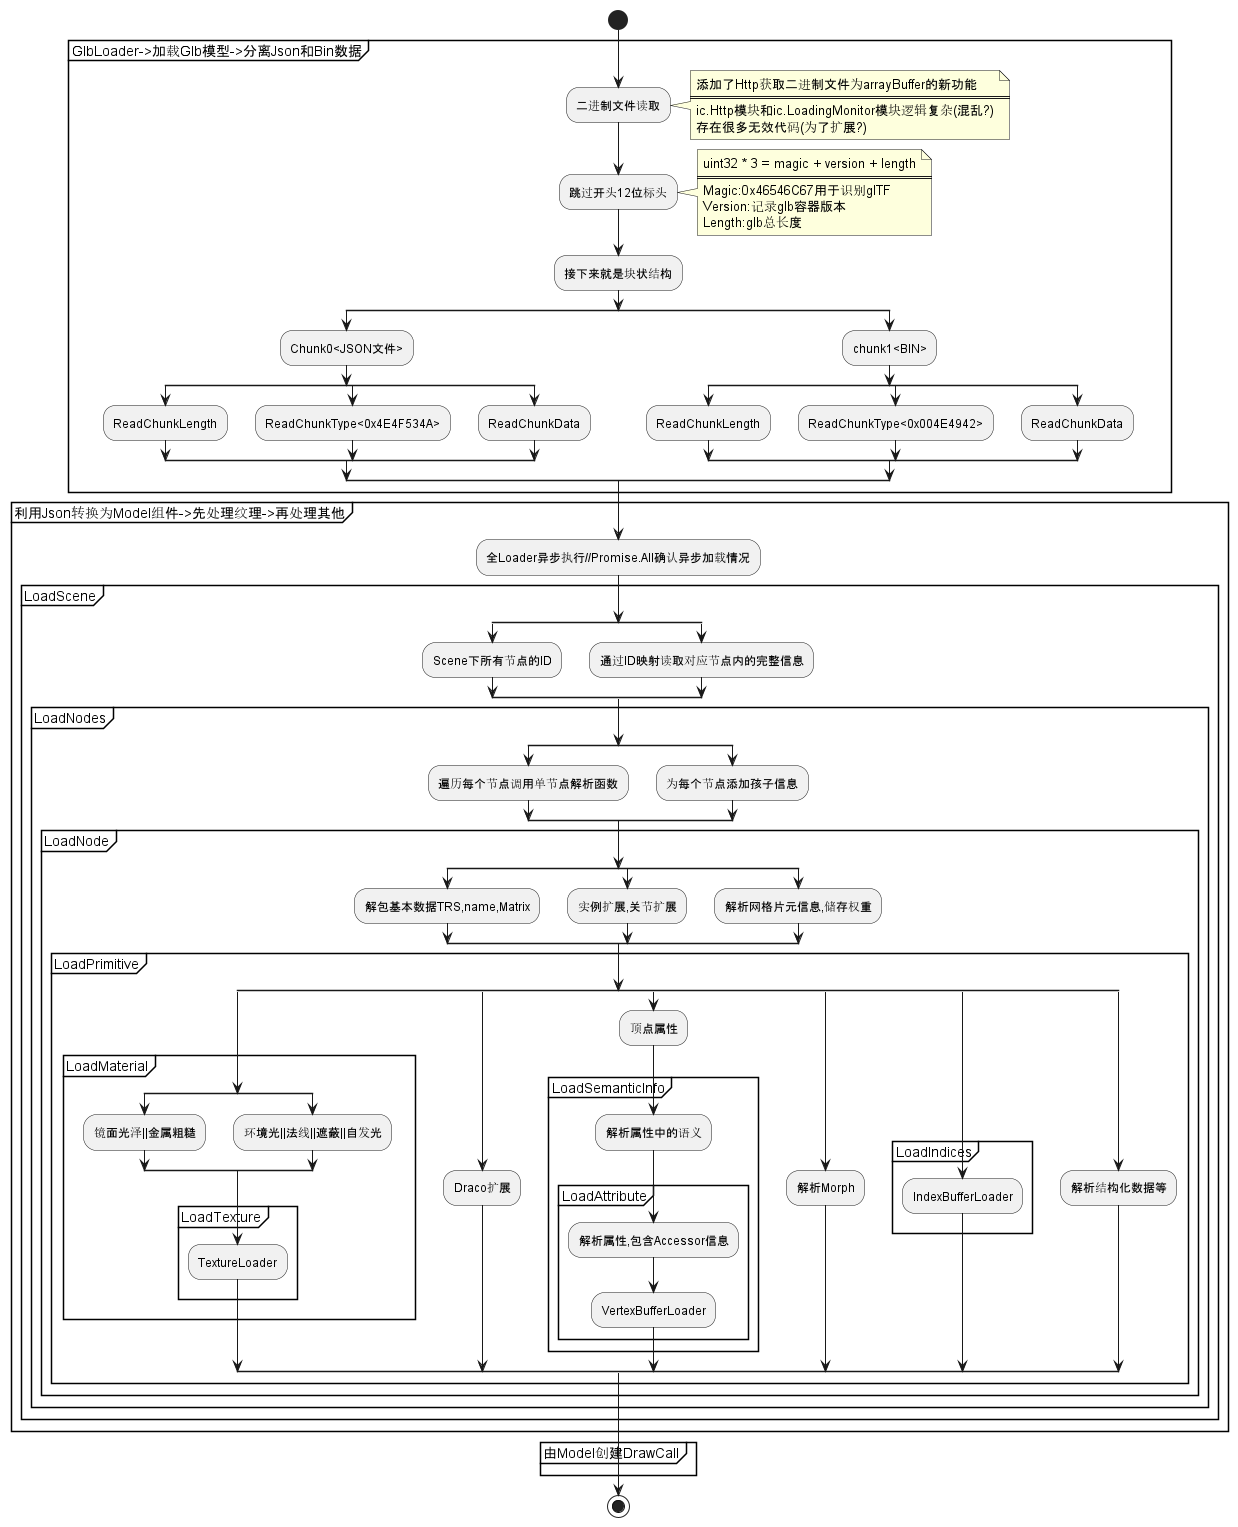

The diagram above was rendered by PlantUML. Its source (embedded in the PNG):
@startuml Loader
start
group GlbLoader->加载Glb模型->分离Json和Bin数据
:二进制文件读取;
note right
添加了Http获取二进制文件为arrayBuffer的新功能
====
ic.Http模块和ic.LoadingMonitor模块逻辑复杂(混乱?)
存在很多无效代码(为了扩展?)
endnote
:跳过开头12位标头;
note right
uint32 * 3 = magic + version + length
=====
Magic:0x46546C67用于识别glTF
Version:记录glb容器版本
Length:glb总长度
endnote
:接下来就是块状结构;
split
:Chunk0<JSON文件>;
split
:ReadChunkLength;
split again
:ReadChunkType<0x4E4F534A>;
split again
:ReadChunkData;
endsplit
split again
:chunk1<BIN>;
split
:ReadChunkLength;
split again
:ReadChunkType<0x004E4942>;
split again
:ReadChunkData;
endsplit
endsplit
endgroup
group 利用Json转换为Model组件->先处理纹理->再处理其他
:全Loader异步执行//Promise.All确认异步加载情况;
Group LoadScene
split
:Scene下所有节点的ID;
split again
:通过ID映射读取对应节点内的完整信息;
endsplit
group LoadNodes
split
:遍历每个节点调用单节点解析函数;
split again
:为每个节点添加孩子信息;
endsplit
group LoadNode
split
:解包基本数据TRS,name,Matrix;
split again
:实例扩展,关节扩展;
split again
:解析网格片元信息,储存权重;
endsplit
group LoadPrimitive
split
group LoadMaterial
split
:镜面光泽||金属粗糙;
split again
:环境光||法线||遮蔽||自发光;
endsplit  
group LoadTexture
:TextureLoader;
endgroup
endgroup
split again
:Draco扩展;
split again
:顶点属性;
group LoadSemanticInfo
:解析属性中的语义;
group LoadAttribute
:解析属性,包含Accessor信息;
:VertexBufferLoader;
endgroup
endgroup
split again
:解析Morph;
split again
group LoadIndices
:IndexBufferLoader;
endgroup
split again
:解析结构化数据等;
endsplit
endgroup
endgroup
endgroup
endgroup
endgroup
group 由Model创建DrawCall
endgroup
stop
@enduml